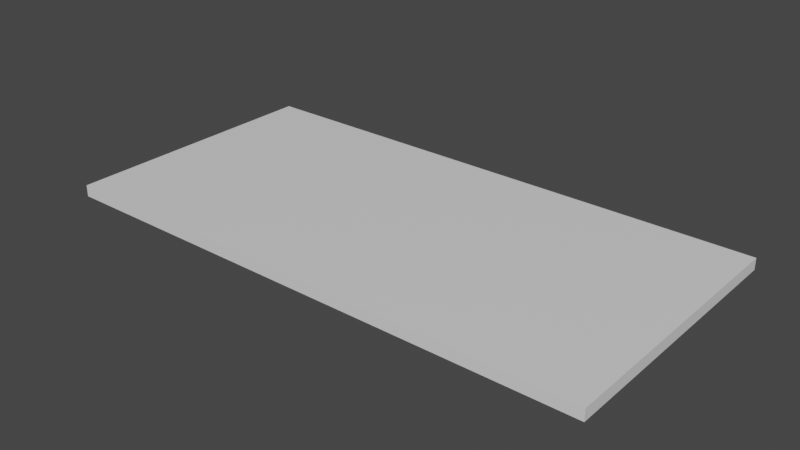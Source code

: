 # Source: Envelope.blend  (saved by Blender 2.91.10; exported with 4.5.12 LTS)
import bpy
from mathutils import Matrix  # noqa: F401  (used for matrix-valued properties, if any)

bpy.ops.wm.read_factory_settings(use_empty=True)
scene = bpy.context.scene
scene.name = 'Scene'

# ---- collections
col_collection = bpy.data.collections.new('Collection'); scene.collection.children.link(col_collection)

# ---- materials (node trees are filled in below, after node groups)
mat_material = bpy.data.materials.new('Material')
mat_material.alpha_threshold = 0.0
mat_material.use_transparent_shadow = False
mat_material.line_color = (0.0, 0.0, 0.0, 1.0)

# ---- material node trees
mat_material.use_nodes = True; mat_material.node_tree.nodes.clear()
_N = mat_material.node_tree.nodes; _L = mat_material.node_tree.links
n0 = _N.new('ShaderNodeOutputMaterial'); n0.name = 'Material Output'; n0.location = (300, 300)
n1 = _N.new('ShaderNodeBsdfPrincipled'); n1.name = 'Principled BSDF'; n1.location = (10, 300)
n1.distribution = 'GGX'
n1.subsurface_method = 'BURLEY'
n1.inputs[2].default_value = 0.4
n1.inputs[3].default_value = 1.45
n1.inputs[27].default_value = (0.0, 0.0, 0.0, 1.0)
n1.inputs[28].default_value = 1.0
_L.new(n1.outputs[0], n0.inputs[0])
n0.is_active_output = True

# ---- world
world_world = bpy.data.worlds.new('World'); scene.world = world_world
world_world.use_nodes = True; world_world.node_tree.nodes.clear()
_N = world_world.node_tree.nodes; _L = world_world.node_tree.links
n0 = _N.new('ShaderNodeOutputWorld'); n0.name = 'World Output'; n0.location = (300, 300)
n1 = _N.new('ShaderNodeBackground'); n1.name = 'Background'; n1.location = (10, 300)
n1.inputs[0].default_value = (0.05088, 0.05088, 0.05088, 1.0)
_L.new(n1.outputs[0], n0.inputs[0])
n0.is_active_output = True
world_world.color = (0.05088, 0.05088, 0.05088)
world_world.use_sun_shadow = False
world_world.sun_shadow_jitter_overblur = 0.0

# ---- meshes
me_cube = bpy.data.meshes.new('Cube')
me_cube.from_pydata([(0.12, 0.05929, 0.0025), (0.12, 0.05929, -0.0025), (0.12, -0.05929, 0.0025), (0.12, -0.05929, -0.0025), (-0.12, 0.05929, 0.0025), (-0.12, 0.05929, -0.0025), (-0.12, -0.05929, 0.0025), (-0.12, -0.05929, -0.0025)], [], [(0, 4, 6, 2), (3, 2, 6, 7), (7, 6, 4, 5), (5, 1, 3, 7), (1, 0, 2, 3), (5, 4, 0, 1)])
_uv = me_cube.uv_layers.new(name='UVMap')
_uv.uv.foreach_set('vector', [0.9405, 0.0, 0.9405, 0.9518, 0.4703, 0.9518, 0.4703, 0.0, 0.9802, 0.9518, 0.9603, 0.9518, 0.9603, 0.0, 0.9802, 0.0, 0.9802, 0.4703, 1.0, 0.4703, 1.0, 0.9405, 0.9802, 0.9405, 0.4703, 0.0, 0.4703, 0.9518, 0.0, 0.9518, 0.0, 0.0, 0.9802, 0.0, 1.0, 0.0, 1.0, 0.4703, 0.9802, 0.4703, 0.9603, 0.9518, 0.9405, 0.9518, 0.9405, 0.0, 0.9603, 0.0])
me_cube.materials.append(mat_material)
me_cube.use_remesh_preserve_volume = False
me_cube.use_remesh_preserve_attributes = False
me_cube.use_mirror_vertex_groups = False
me_cube.update()

# ---- objects
ob_cube = bpy.data.objects.new('Cube', me_cube)

# ---- transforms, parenting, visibility, modifiers, constraints
ob_cube.location = (0.0, 0.0, 0.0)
ob_cube.lock_rotations_4d = False
ob_cube.empty_display_type = 'ARROWS'
ob_cube.lineart.crease_threshold = 0.0

# ---- collection membership
col_collection.objects.link(ob_cube)

# ---- scene / render settings (as saved in the file)
scene.frame_start = 1; scene.frame_end = 250; scene.frame_set(1)
scene.render.engine = 'BLENDER_EEVEE_NEXT'
scene.cycles.use_denoising = False
scene.cycles.samples = 128
scene.cycles.sampling_pattern = 'TABULATED_SOBOL'
scene.cycles.use_adaptive_sampling = False
scene.cycles.use_light_tree = False
scene.view_settings.view_transform = 'Filmic'
bpy.context.view_layer.update()

# ---- added for rendering (the .blend has no active camera and no usable light): camera, sun
cam_auto = bpy.data.cameras.new('AutoCamera')
cam_auto.lens = 50.0
cam_auto.sensor_width = 36.0
cam_auto.clip_end = 1000.0
ob_auto_camera = bpy.data.objects.new('AutoCamera', cam_auto)
scene.collection.objects.link(ob_auto_camera)
ob_auto_camera.location = (0.24772, -0.297264, 0.198176)
ob_auto_camera.rotation_euler = (1.09748, -7.21219e-08, 0.694738)
scene.camera = ob_auto_camera
light_auto_sun = bpy.data.lights.new('AutoSun', 'SUN')
light_auto_sun.energy = 3.0
light_auto_sun.angle = 0.0523599
ob_auto_sun = bpy.data.objects.new('AutoSun', light_auto_sun)
scene.collection.objects.link(ob_auto_sun)
ob_auto_sun.rotation_euler = (0.872665, 0.174533, 0.523599)
bpy.context.view_layer.update()

